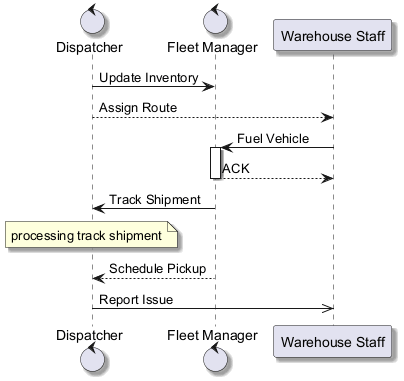

The diagram above was rendered by PlantUML. Its source (embedded in the PNG):
@startuml
skinparam shadowing true
control "Dispatcher" as D
control "Fleet Manager" as FM
participant "Warehouse Staff" as WS
D -> FM : Update Inventory
D --> WS : Assign Route
WS -> FM : Fuel Vehicle
activate FM
FM --> WS : ACK
deactivate FM
FM -> D : Track Shipment
note over D : processing track shipment
FM --> D : Schedule Pickup
D ->> WS : Report Issue
@enduml